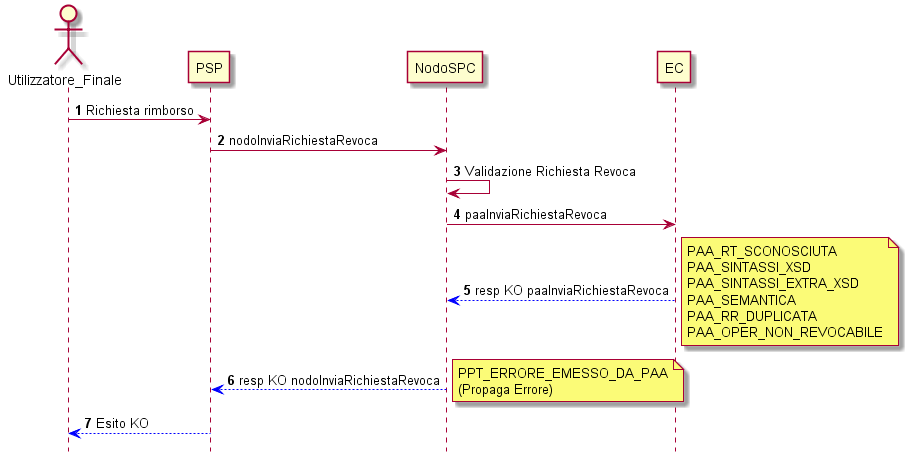

The diagram above was rendered by PlantUML. Its source (embedded in the PNG):
@startuml
hide footbox
autonumber
actor Utilizzatore_Finale
participant PSP
participant NodoSPC
participant EC
Utilizzatore_Finale -> PSP: Richiesta rimborso
PSP -> NodoSPC: nodoInviaRichiestaRevoca
NodoSPC->NodoSPC: Validazione Richiesta Revoca
NodoSPC->EC:paaInviaRichiestaRevoca
EC-[#0000FF]->NodoSPC:resp KO paaInviaRichiestaRevoca
note right:PAA_RT_SCONOSCIUTA\nPAA_SINTASSI_XSD\nPAA_SINTASSI_EXTRA_XSD\nPAA_SEMANTICA\nPAA_RR_DUPLICATA\nPAA_OPER_NON_REVOCABILE
NodoSPC-[#0000FF]->PSP:resp KO nodoInviaRichiestaRevoca
note right: PPT_ERRORE_EMESSO_DA_PAA\n(Propaga Errore)
PSP-[#0000FF]->Utilizzatore_Finale: Esito KO

@enduml